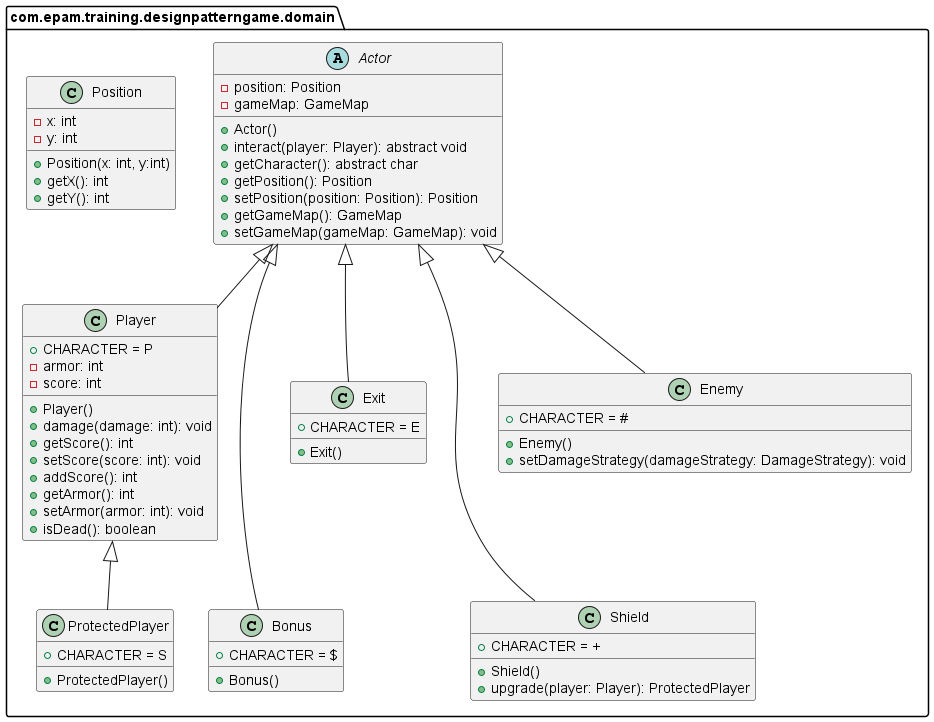

The diagram above was rendered by PlantUML. Its source (embedded in the PNG):
@startuml
package com.epam.training.designpatterngame.domain{

abstract Actor{
- position: Position
- gameMap: GameMap
+ Actor()
+ interact(player: Player): abstract void
+ getCharacter(): abstract char
+ getPosition(): Position
+ setPosition(position: Position): Position
+ getGameMap(): GameMap
+ setGameMap(gameMap: GameMap): void
}

class Player{
+ CHARACTER = P
- armor: int
- score: int
+ Player()
+ damage(damage: int): void
+ getScore(): int
+ setScore(score: int): void
+ addScore(): int
+ getArmor(): int
+ setArmor(armor: int): void
+ isDead(): boolean
}

Actor <|-- Player

class ProtectedPlayer{
+ CHARACTER = S
+ProtectedPlayer()
}

Player <|-- ProtectedPlayer

class Shield{
+ CHARACTER = +
+ Shield()
+ upgrade(player: Player): ProtectedPlayer
}

Actor <|-- Shield

class Bonus{
+ CHARACTER = $
+ Bonus()
}

Actor <|-- Bonus

class Enemy{
+ CHARACTER = #
+ Enemy()
+ setDamageStrategy(damageStrategy: DamageStrategy): void
}

Actor <|-- Enemy

class Exit{
+ CHARACTER = E
+ Exit()
}

Actor <|-- Exit

class Position{
- x: int
- y: int
+ Position(x: int, y:int)
+ getX(): int
+ getY(): int
}
}

Bonus -left[hidden]-> Actor
Exit -right[hidden]-> Actor
Exit -left[hidden]-> Player
Exit -down[hidden]-> Bonus
Enemy -[hidden]down-> Shield
@enduml